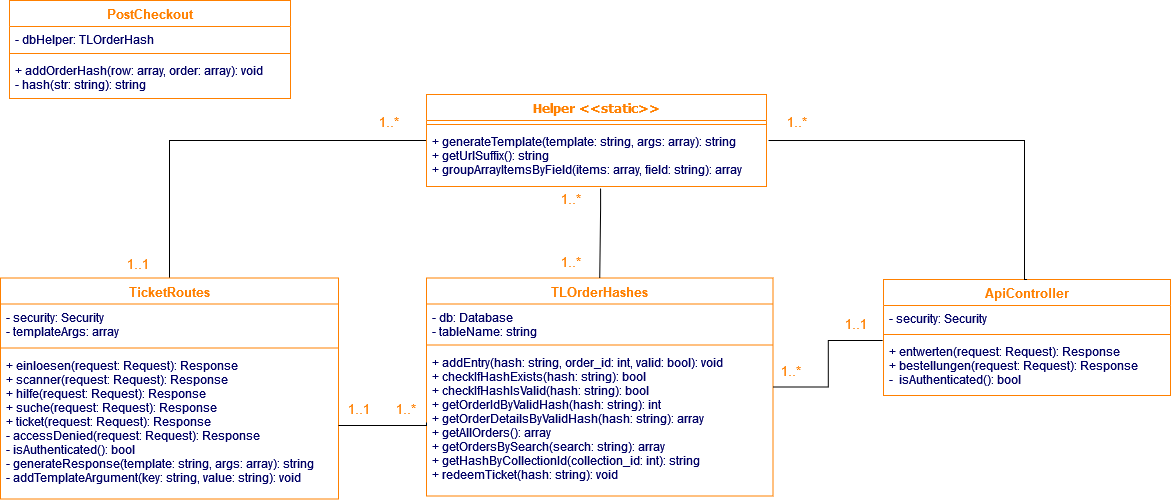

The diagram above was exported from draw.io. Its source (the exported page's mxGraphModel, read from the mxfile embedded in the PNG):
<mxGraphModel dx="1434" dy="782" grid="0" gridSize="10" guides="1" tooltips="1" connect="1" arrows="1" fold="1" page="1" pageScale="1" pageWidth="1169" pageHeight="827" math="0" shadow="0">
  <root>
    <mxCell id="0" />
    <mxCell id="1" parent="0" />
    <mxCell id="Dvmuvmwcp6kC3mg_0KSP-20" style="edgeStyle=orthogonalEdgeStyle;rounded=0;orthogonalLoop=1;jettySize=auto;html=1;exitX=0;exitY=0.5;exitDx=0;exitDy=0;entryX=0.5;entryY=0;entryDx=0;entryDy=0;endArrow=none;endFill=0;" edge="1" parent="1" source="2743ce97418336eb-1" target="Dvmuvmwcp6kC3mg_0KSP-14">
      <mxGeometry relative="1" as="geometry" />
    </mxCell>
    <mxCell id="2743ce97418336eb-1" value="Helper &lt;&lt;static&gt;&gt;&#10;" style="swimlane;fontStyle=1;align=center;verticalAlign=top;childLayout=stackLayout;horizontal=1;startSize=26;horizontalStack=0;resizeParent=1;resizeParentMax=0;resizeLast=0;collapsible=1;marginBottom=0;swimlaneFillColor=#ffffff;strokeColor=#FF8000;fillColor=none;fontFamily=Tahoma;fontSize=13;fontColor=#FF8000;" parent="1" vertex="1">
      <mxGeometry x="433" y="103" width="340" height="92" as="geometry" />
    </mxCell>
    <mxCell id="2743ce97418336eb-3" value="" style="line;strokeWidth=1;fillColor=none;align=left;verticalAlign=middle;spacingTop=-1;spacingLeft=3;spacingRight=3;rotatable=0;labelPosition=right;points=[];portConstraint=eastwest;fontColor=#FF8000;strokeColor=#FF8000;" parent="2743ce97418336eb-1" vertex="1">
      <mxGeometry y="26" width="340" height="8" as="geometry" />
    </mxCell>
    <mxCell id="2743ce97418336eb-4" value="+ generateTemplate(template: string, args: array): string&#10;+ getUrlSuffix(): string&#10;+ groupArrayItemsByField(items: array, field: string): array&#10;&#10;" style="text;strokeColor=none;fillColor=none;align=left;verticalAlign=top;spacingLeft=4;spacingRight=4;overflow=hidden;rotatable=0;points=[[0,0.5],[1,0.5]];portConstraint=eastwest;fontColor=#000066;" parent="2743ce97418336eb-1" vertex="1">
      <mxGeometry y="34" width="340" height="58" as="geometry" />
    </mxCell>
    <mxCell id="Dvmuvmwcp6kC3mg_0KSP-1" value="PostCheckout" style="swimlane;fontStyle=1;align=center;verticalAlign=top;childLayout=stackLayout;horizontal=1;startSize=26;horizontalStack=0;resizeParent=1;resizeParentMax=0;resizeLast=0;collapsible=1;marginBottom=0;swimlaneFillColor=#ffffff;strokeColor=#FF8000;strokeWidth=1;fillColor=none;fontSize=13;fontColor=#FF8000;" vertex="1" parent="1">
      <mxGeometry x="16" y="9" width="281" height="98" as="geometry" />
    </mxCell>
    <mxCell id="Dvmuvmwcp6kC3mg_0KSP-2" value="- dbHelper: TLOrderHash" style="text;strokeColor=none;fillColor=none;align=left;verticalAlign=top;spacingLeft=4;spacingRight=4;overflow=hidden;rotatable=0;points=[[0,0.5],[1,0.5]];portConstraint=eastwest;fontColor=#000066;" vertex="1" parent="Dvmuvmwcp6kC3mg_0KSP-1">
      <mxGeometry y="26" width="281" height="23" as="geometry" />
    </mxCell>
    <mxCell id="Dvmuvmwcp6kC3mg_0KSP-3" value="" style="line;strokeWidth=1;fillColor=none;align=left;verticalAlign=middle;spacingTop=-1;spacingLeft=3;spacingRight=3;rotatable=0;labelPosition=right;points=[];portConstraint=eastwest;fontColor=#000066;strokeColor=#FF8000;" vertex="1" parent="Dvmuvmwcp6kC3mg_0KSP-1">
      <mxGeometry y="49" width="281" height="8" as="geometry" />
    </mxCell>
    <mxCell id="Dvmuvmwcp6kC3mg_0KSP-4" value="+ addOrderHash(row: array, order: array): void&#10;- hash(str: string): string&#10;" style="text;strokeColor=none;fillColor=none;align=left;verticalAlign=top;spacingLeft=4;spacingRight=4;overflow=hidden;rotatable=0;points=[[0,0.5],[1,0.5]];portConstraint=eastwest;fontColor=#000066;" vertex="1" parent="Dvmuvmwcp6kC3mg_0KSP-1">
      <mxGeometry y="57" width="281" height="41" as="geometry" />
    </mxCell>
    <mxCell id="Dvmuvmwcp6kC3mg_0KSP-6" value="TLOrderHashes" style="swimlane;fontStyle=1;align=center;verticalAlign=top;childLayout=stackLayout;horizontal=1;startSize=26;horizontalStack=0;resizeParent=1;resizeParentMax=0;resizeLast=0;collapsible=1;marginBottom=0;swimlaneFillColor=#ffffff;strokeColor=#FF8000;strokeWidth=1;fillColor=none;fontSize=13;fontColor=#FF8000;" vertex="1" parent="1">
      <mxGeometry x="433" y="286.5" width="346.5" height="218" as="geometry" />
    </mxCell>
    <mxCell id="Dvmuvmwcp6kC3mg_0KSP-7" value="- db: Database&#10;- tableName: string&#10;" style="text;strokeColor=none;fillColor=none;align=left;verticalAlign=top;spacingLeft=4;spacingRight=4;overflow=hidden;rotatable=0;points=[[0,0.5],[1,0.5]];portConstraint=eastwest;fontColor=#000066;" vertex="1" parent="Dvmuvmwcp6kC3mg_0KSP-6">
      <mxGeometry y="26" width="346.5" height="37" as="geometry" />
    </mxCell>
    <mxCell id="Dvmuvmwcp6kC3mg_0KSP-8" value="" style="line;strokeWidth=1;fillColor=none;align=left;verticalAlign=middle;spacingTop=-1;spacingLeft=3;spacingRight=3;rotatable=0;labelPosition=right;points=[];portConstraint=eastwest;fontColor=#000066;strokeColor=#FF8000;" vertex="1" parent="Dvmuvmwcp6kC3mg_0KSP-6">
      <mxGeometry y="63" width="346.5" height="8" as="geometry" />
    </mxCell>
    <mxCell id="Dvmuvmwcp6kC3mg_0KSP-9" value="+ addEntry(hash: string, order_id: int, valid: bool): void&#10;+ checkIfHashExists(hash: string): bool&#10;+ checkIfHashIsValid(hash: string): bool&#10;+ getOrderIdByValidHash(hash: string): int&#10;+ getOrderDetailsByValidHash(hash: string): array&#10;+ getAllOrders(): array&#10;+ getOrdersBySearch(search: string): array&#10;+ getHashByCollectionId(collection_id: int): string&#10;+ redeemTicket(hash: string): void&#10;" style="text;strokeColor=none;fillColor=none;align=left;verticalAlign=top;spacingLeft=4;spacingRight=4;overflow=hidden;rotatable=0;points=[[0,0.5],[1,0.5]];portConstraint=eastwest;fontColor=#000066;" vertex="1" parent="Dvmuvmwcp6kC3mg_0KSP-6">
      <mxGeometry y="71" width="346.5" height="147" as="geometry" />
    </mxCell>
    <mxCell id="Dvmuvmwcp6kC3mg_0KSP-10" value="ApiController" style="swimlane;fontStyle=1;align=center;verticalAlign=top;childLayout=stackLayout;horizontal=1;startSize=26;horizontalStack=0;resizeParent=1;resizeParentMax=0;resizeLast=0;collapsible=1;marginBottom=0;swimlaneFillColor=#ffffff;strokeColor=#FF8000;strokeWidth=1;fillColor=none;fontSize=13;fontColor=#FF8000;" vertex="1" parent="1">
      <mxGeometry x="890" y="288" width="287" height="116" as="geometry" />
    </mxCell>
    <mxCell id="Dvmuvmwcp6kC3mg_0KSP-11" value="- security: Security" style="text;strokeColor=none;fillColor=none;align=left;verticalAlign=top;spacingLeft=4;spacingRight=4;overflow=hidden;rotatable=0;points=[[0,0.5],[1,0.5]];portConstraint=eastwest;fontColor=#000066;" vertex="1" parent="Dvmuvmwcp6kC3mg_0KSP-10">
      <mxGeometry y="26" width="287" height="25" as="geometry" />
    </mxCell>
    <mxCell id="Dvmuvmwcp6kC3mg_0KSP-12" value="" style="line;strokeWidth=1;fillColor=none;align=left;verticalAlign=middle;spacingTop=-1;spacingLeft=3;spacingRight=3;rotatable=0;labelPosition=right;points=[];portConstraint=eastwest;fontColor=#000066;strokeColor=#FF8000;" vertex="1" parent="Dvmuvmwcp6kC3mg_0KSP-10">
      <mxGeometry y="51" width="287" height="8" as="geometry" />
    </mxCell>
    <mxCell id="Dvmuvmwcp6kC3mg_0KSP-13" value="+ entwerten(request: Request): Response&#10;+ bestellungen(request: Request): Response&#10;-  isAuthenticated(): bool" style="text;strokeColor=none;fillColor=none;align=left;verticalAlign=top;spacingLeft=4;spacingRight=4;overflow=hidden;rotatable=0;points=[[0,0.5],[1,0.5]];portConstraint=eastwest;fontColor=#000066;" vertex="1" parent="Dvmuvmwcp6kC3mg_0KSP-10">
      <mxGeometry y="59" width="287" height="57" as="geometry" />
    </mxCell>
    <mxCell id="Dvmuvmwcp6kC3mg_0KSP-14" value="TicketRoutes" style="swimlane;fontStyle=1;align=center;verticalAlign=top;childLayout=stackLayout;horizontal=1;startSize=26;horizontalStack=0;resizeParent=1;resizeParentMax=0;resizeLast=0;collapsible=1;marginBottom=0;swimlaneFillColor=#ffffff;strokeColor=#FF8000;strokeWidth=1;fillColor=none;fontSize=13;fontColor=#FF8000;" vertex="1" parent="1">
      <mxGeometry x="7" y="286.5" width="338" height="221" as="geometry" />
    </mxCell>
    <mxCell id="Dvmuvmwcp6kC3mg_0KSP-15" value="- security: Security&#10;- templateArgs: array&#10;" style="text;strokeColor=none;fillColor=none;align=left;verticalAlign=top;spacingLeft=4;spacingRight=4;overflow=hidden;rotatable=0;points=[[0,0.5],[1,0.5]];portConstraint=eastwest;fontColor=#000066;" vertex="1" parent="Dvmuvmwcp6kC3mg_0KSP-14">
      <mxGeometry y="26" width="338" height="40" as="geometry" />
    </mxCell>
    <mxCell id="Dvmuvmwcp6kC3mg_0KSP-16" value="" style="line;strokeWidth=1;fillColor=none;align=left;verticalAlign=middle;spacingTop=-1;spacingLeft=3;spacingRight=3;rotatable=0;labelPosition=right;points=[];portConstraint=eastwest;fontColor=#000066;strokeColor=#FF8000;" vertex="1" parent="Dvmuvmwcp6kC3mg_0KSP-14">
      <mxGeometry y="66" width="338" height="8" as="geometry" />
    </mxCell>
    <mxCell id="Dvmuvmwcp6kC3mg_0KSP-17" value="+ einloesen(request: Request): Response&#10;+ scanner(request: Request): Response&#10;+ hilfe(request: Request): Response&#10;+ suche(request: Request): Response&#10;+ ticket(request: Request): Response&#10;- accessDenied(request: Request): Response&#10;- isAuthenticated(): bool&#10;- generateResponse(template: string, args: array): string&#10;- addTemplateArgument(key: string, value: string): void&#10;" style="text;strokeColor=none;fillColor=none;align=left;verticalAlign=top;spacingLeft=4;spacingRight=4;overflow=hidden;rotatable=0;points=[[0,0.5],[1,0.5]];portConstraint=eastwest;fontColor=#000066;" vertex="1" parent="Dvmuvmwcp6kC3mg_0KSP-14">
      <mxGeometry y="74" width="338" height="147" as="geometry" />
    </mxCell>
    <mxCell id="Dvmuvmwcp6kC3mg_0KSP-21" style="edgeStyle=orthogonalEdgeStyle;rounded=0;orthogonalLoop=1;jettySize=auto;html=1;exitX=0.512;exitY=1.034;exitDx=0;exitDy=0;entryX=0.5;entryY=0;entryDx=0;entryDy=0;exitPerimeter=0;endArrow=none;endFill=0;" edge="1" parent="1" source="2743ce97418336eb-4" target="Dvmuvmwcp6kC3mg_0KSP-6">
      <mxGeometry relative="1" as="geometry">
        <mxPoint x="598" y="261" as="sourcePoint" />
        <mxPoint x="369" y="400" as="targetPoint" />
        <Array as="points">
          <mxPoint x="607" y="217" />
          <mxPoint x="607" y="217" />
        </Array>
      </mxGeometry>
    </mxCell>
    <mxCell id="Dvmuvmwcp6kC3mg_0KSP-22" style="edgeStyle=orthogonalEdgeStyle;rounded=0;orthogonalLoop=1;jettySize=auto;html=1;entryX=0.5;entryY=0;entryDx=0;entryDy=0;endArrow=none;endFill=0;exitX=1.006;exitY=0.207;exitDx=0;exitDy=0;exitPerimeter=0;" edge="1" parent="1" source="2743ce97418336eb-4" target="Dvmuvmwcp6kC3mg_0KSP-10">
      <mxGeometry relative="1" as="geometry">
        <mxPoint x="964" y="148" as="sourcePoint" />
        <mxPoint x="964" y="239" as="targetPoint" />
        <Array as="points">
          <mxPoint x="1031" y="149" />
          <mxPoint x="1031" y="288" />
        </Array>
      </mxGeometry>
    </mxCell>
    <mxCell id="Dvmuvmwcp6kC3mg_0KSP-23" style="edgeStyle=orthogonalEdgeStyle;rounded=0;orthogonalLoop=1;jettySize=auto;html=1;exitX=1;exitY=0.5;exitDx=0;exitDy=0;entryX=-0.003;entryY=0.035;entryDx=0;entryDy=0;entryPerimeter=0;endArrow=none;endFill=0;" edge="1" parent="1" source="Dvmuvmwcp6kC3mg_0KSP-6" target="Dvmuvmwcp6kC3mg_0KSP-13">
      <mxGeometry relative="1" as="geometry" />
    </mxCell>
    <mxCell id="Dvmuvmwcp6kC3mg_0KSP-25" value="1..1" style="text;html=1;resizable=0;points=[];autosize=1;align=left;verticalAlign=top;spacingTop=-4;fontSize=13;fontColor=#FF8000;" vertex="1" parent="1">
      <mxGeometry x="132" y="263" width="40" height="20" as="geometry" />
    </mxCell>
    <mxCell id="Dvmuvmwcp6kC3mg_0KSP-26" value="1..*" style="text;html=1;resizable=0;points=[];autosize=1;align=left;verticalAlign=top;spacingTop=-4;fontSize=13;fontColor=#FF8000;" vertex="1" parent="1">
      <mxGeometry x="384" y="121" width="38" height="22" as="geometry" />
    </mxCell>
    <mxCell id="Dvmuvmwcp6kC3mg_0KSP-28" style="edgeStyle=orthogonalEdgeStyle;rounded=0;orthogonalLoop=1;jettySize=auto;html=1;exitX=0;exitY=0.5;exitDx=0;exitDy=0;endArrow=none;endFill=0;" edge="1" parent="1" source="Dvmuvmwcp6kC3mg_0KSP-9" target="Dvmuvmwcp6kC3mg_0KSP-17">
      <mxGeometry relative="1" as="geometry">
        <Array as="points">
          <mxPoint x="433" y="434" />
        </Array>
      </mxGeometry>
    </mxCell>
    <mxCell id="Dvmuvmwcp6kC3mg_0KSP-29" value="1..*" style="text;html=1;resizable=0;points=[];autosize=1;align=left;verticalAlign=top;spacingTop=-4;fontSize=13;fontColor=#FF8000;" vertex="1" parent="1">
      <mxGeometry x="566" y="198" width="38" height="22" as="geometry" />
    </mxCell>
    <mxCell id="Dvmuvmwcp6kC3mg_0KSP-30" value="1..*" style="text;html=1;resizable=0;points=[];autosize=1;align=left;verticalAlign=top;spacingTop=-4;fontSize=13;fontColor=#FF8000;" vertex="1" parent="1">
      <mxGeometry x="792" y="121" width="38" height="22" as="geometry" />
    </mxCell>
    <mxCell id="Dvmuvmwcp6kC3mg_0KSP-31" value="1..1" style="text;html=1;resizable=0;points=[];autosize=1;align=left;verticalAlign=top;spacingTop=-4;fontSize=13;fontColor=#FF8000;" vertex="1" parent="1">
      <mxGeometry x="353" y="408" width="40" height="22" as="geometry" />
    </mxCell>
    <mxCell id="Dvmuvmwcp6kC3mg_0KSP-32" value="1..*" style="text;html=1;resizable=0;points=[];autosize=1;align=left;verticalAlign=top;spacingTop=-4;fontSize=13;fontColor=#FF8000;" vertex="1" parent="1">
      <mxGeometry x="401" y="408" width="38" height="22" as="geometry" />
    </mxCell>
    <mxCell id="Dvmuvmwcp6kC3mg_0KSP-33" value="1..1" style="text;html=1;resizable=0;points=[];autosize=1;align=left;verticalAlign=top;spacingTop=-4;fontSize=13;fontColor=#FF8000;" vertex="1" parent="1">
      <mxGeometry x="850" y="323" width="40" height="22" as="geometry" />
    </mxCell>
    <mxCell id="Dvmuvmwcp6kC3mg_0KSP-34" value="1..*" style="text;html=1;resizable=0;points=[];autosize=1;align=left;verticalAlign=top;spacingTop=-4;fontSize=13;fontColor=#FF8000;" vertex="1" parent="1">
      <mxGeometry x="786" y="370" width="38" height="22" as="geometry" />
    </mxCell>
    <mxCell id="Dvmuvmwcp6kC3mg_0KSP-35" value="1..*" style="text;html=1;resizable=0;points=[];autosize=1;align=left;verticalAlign=top;spacingTop=-4;fontSize=13;fontColor=#FF8000;" vertex="1" parent="1">
      <mxGeometry x="566" y="261" width="38" height="22" as="geometry" />
    </mxCell>
  </root>
</mxGraphModel>